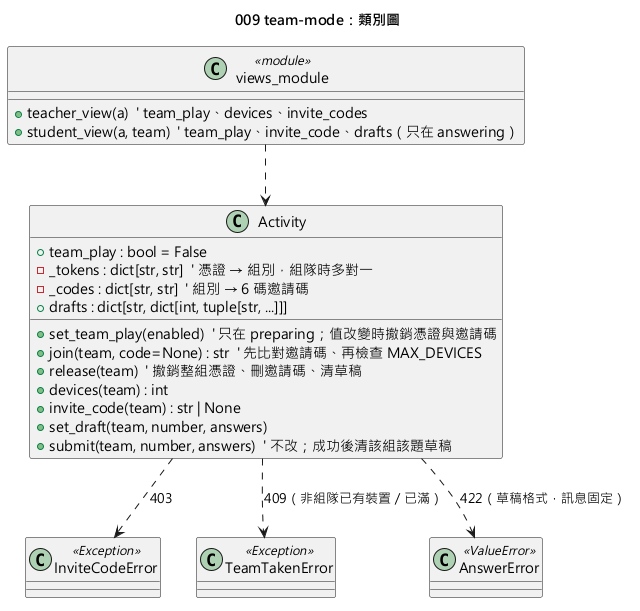

The diagram above was rendered by PlantUML. Its source (embedded in the PNG):
@startuml 009-team-mode-class
skinparamlocked defaultFontName Microsoft JhengHei
title 009 team-mode：類別圖

class Activity {
  + team_play : bool = False
  - _tokens : dict[str, str]  ' 憑證 → 組別，組隊時多對一
  - _codes : dict[str, str]  ' 組別 → 6 碼邀請碼
  + drafts : dict[str, dict[int, tuple[str, ...]]]
  + set_team_play(enabled)  ' 只在 preparing；值改變時撤銷憑證與邀請碼
  + join(team, code=None) : str  ' 先比對邀請碼、再檢查 MAX_DEVICES
  + release(team)  ' 撤銷整組憑證、刪邀請碼、清草稿
  + devices(team) : int
  + invite_code(team) : str | None
  + set_draft(team, number, answers)
  + submit(team, number, answers)  ' 不改；成功後清該組該題草稿
}

class InviteCodeError <<Exception>>
class TeamTakenError <<Exception>>
class AnswerError <<ValueError>>

class views_module <<module>> {
  + teacher_view(a)  ' team_play、devices、invite_codes
  + student_view(a, team)  ' team_play、invite_code、drafts（只在 answering）
}

Activity ..> InviteCodeError : 403
Activity ..> TeamTakenError : 409（非組隊已有裝置／已滿）
Activity ..> AnswerError : 422（草稿格式，訊息固定）
views_module ..> Activity
@enduml